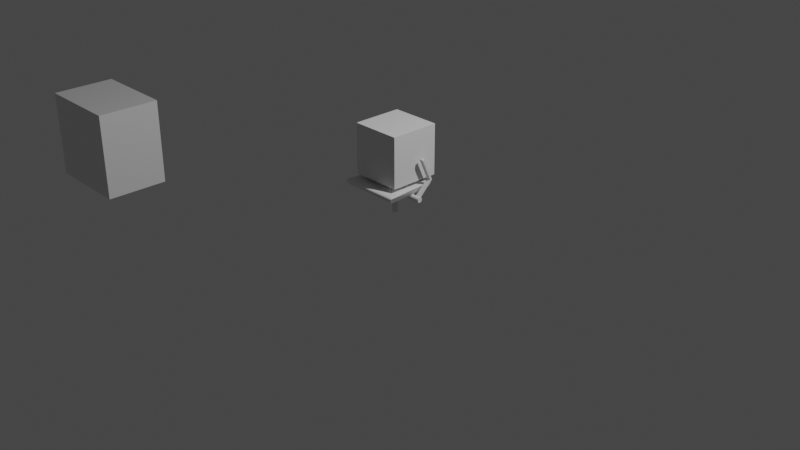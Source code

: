 # Source: blend.blend  (saved by Blender 3.2.14; exported with 4.5.12 LTS)
import bpy
from mathutils import Matrix  # noqa: F401  (used for matrix-valued properties, if any)

bpy.ops.wm.read_factory_settings(use_empty=True)
scene = bpy.context.scene
scene.name = 'Scene'

# ---- collections
col_collection = bpy.data.collections.new('Collection'); scene.collection.children.link(col_collection)

# ---- materials (node trees are filled in below, after node groups)
mat_material = bpy.data.materials.new('Material')
mat_material.alpha_threshold = 0.0
mat_material.use_transparent_shadow = False
mat_material.line_color = (0.0, 0.0, 0.0, 1.0)

# ---- material node trees
mat_material.use_nodes = True; mat_material.node_tree.nodes.clear()
_N = mat_material.node_tree.nodes; _L = mat_material.node_tree.links
n0 = _N.new('ShaderNodeOutputMaterial'); n0.name = 'Material Output'; n0.location = (300, 300)
n1 = _N.new('ShaderNodeBsdfPrincipled'); n1.name = 'Principled BSDF'; n1.location = (10, 300)
n1.distribution = 'GGX'
n1.subsurface_method = 'RANDOM_WALK_SKIN'
n1.inputs[2].default_value = 0.4
n1.inputs[3].default_value = 1.45
n1.inputs[27].default_value = (0.0, 0.0, 0.0, 1.0)
n1.inputs[28].default_value = 1.0
_L.new(n1.outputs[0], n0.inputs[0])
n0.is_active_output = True

# ---- world
world_world = bpy.data.worlds.new('World'); scene.world = world_world
world_world.use_nodes = True; world_world.node_tree.nodes.clear()
_N = world_world.node_tree.nodes; _L = world_world.node_tree.links
n0 = _N.new('ShaderNodeOutputWorld'); n0.name = 'World Output'; n0.location = (300, 300)
n1 = _N.new('ShaderNodeBackground'); n1.name = 'Background'; n1.location = (10, 300)
n1.inputs[0].default_value = (0.05088, 0.05088, 0.05088, 1.0)
_L.new(n1.outputs[0], n0.inputs[0])
n0.is_active_output = True
world_world.color = (0.05088, 0.05088, 0.05088)
world_world.use_sun_shadow = False
world_world.sun_shadow_jitter_overblur = 0.0

# ---- cameras
cam_camera = bpy.data.cameras.new('Camera')
cam_camera.clip_end = 100.0
cam_camera.ortho_scale = 7.314

# ---- lights
light_light = bpy.data.lights.new('Light', 'POINT')
light_light.transmission_factor = 0.0
light_light.energy = 1000.0
light_light.shadow_soft_size = 0.1
light_light.shadow_maximum_resolution = 0.006
light_light.use_absolute_resolution = True

# ---- meshes
me_cube = bpy.data.meshes.new('Cube')
me_cube.from_pydata([(0.3548, 0.7857, 0.7857), (0.3548, 0.7857, -0.7857), (0.3548, -0.7857, 0.7857), (0.3548, -0.7857, -0.7857), (-0.7857, 0.7857, 0.7857), (-0.7857, 0.7857, -0.7857), (-0.7857, -0.7857, 0.7857), (-0.7857, -0.7857, -0.7857)], [], [(0, 4, 6, 2), (3, 2, 6, 7), (7, 6, 4, 5), (5, 1, 3, 7), (1, 0, 2, 3), (5, 4, 0, 1)])
_uv = me_cube.uv_layers.new(name='UVMap')
_uv.uv.foreach_set('vector', [0.625, 0.5, 0.875, 0.5, 0.875, 0.75, 0.625, 0.75, 0.375, 0.75, 0.625, 0.75, 0.625, 1.0, 0.375, 1.0, 0.375, 0.0, 0.625, 0.0, 0.625, 0.25, 0.375, 0.25, 0.125, 0.5, 0.375, 0.5, 0.375, 0.75, 0.125, 0.75, 0.375, 0.5, 0.625, 0.5, 0.625, 0.75, 0.375, 0.75, 0.375, 0.25, 0.625, 0.25, 0.625, 0.5, 0.375, 0.5])
me_cube.materials.append(mat_material)
me_cube.use_mirror_vertex_groups = False
me_cube.update()
me_cylinder = bpy.data.meshes.new('Cylinder')
me_cylinder.from_pydata([(0.0, 1.0, -1.0), (0.01123, 1.0, 9.711), (0.1951, 0.9808, -1.0), (0.2063, 0.9808, 9.711), (0.3827, 0.9239, -1.0), (0.3939, 0.9239, 9.711), (0.5556, 0.8315, -1.0), (0.5668, 0.8315, 9.711), (0.7071, 0.7071, -1.0), (0.7183, 0.7071, 9.711), (0.8315, 0.5556, -1.0), (0.8427, 0.5556, 9.711), (0.9239, 0.3827, -1.0), (0.9351, 0.3827, 9.711), (0.9808, 0.1951, -1.0), (0.992, 0.1951, 9.711), (1.0, -4.371e-08, -1.0), (1.011, -4.371e-08, 9.711), (0.9808, -0.1951, -1.0), (0.992, -0.1951, 9.711), (0.9239, -0.3827, -1.0), (0.9351, -0.3827, 9.711), (0.8315, -0.5556, -1.0), (0.8427, -0.5556, 9.711), (0.7071, -0.7071, -1.0), (0.7183, -0.7071, 9.711), (0.5556, -0.8315, -1.0), (0.5668, -0.8315, 9.711), (0.3827, -0.9239, -1.0), (0.3939, -0.9239, 9.711), (0.1951, -0.9808, -1.0), (0.2063, -0.9808, 9.711), (-8.742e-08, -1.0, -1.0), (0.01123, -1.0, 9.711), (-0.1951, -0.9808, -1.0), (-0.1839, -0.9808, 9.711), (-0.9696, -0.1951, 9.711), (-0.9888, 1.192e-08, 9.711), (-0.9696, 0.1951, 9.711), (-0.9127, 0.3827, 9.711), (-0.8202, 0.5556, 9.711), (-0.6959, 0.7071, 9.711), (-0.1839, 0.9808, 9.711), (-0.01529, 1.0, -12.86), (0.1798, 0.9808, -12.86), (0.3674, 0.9239, -12.86), (0.5403, 0.8315, -12.86), (0.6918, 0.7071, -12.86), (0.8162, 0.5556, -12.86), (0.9086, 0.3827, -12.86), (0.9655, 0.1951, -12.86), (0.9847, -4.371e-08, -12.86), (0.9655, -0.1951, -12.86), (0.9086, -0.3827, -12.86), (0.8162, -0.5556, -12.86), (0.6918, -0.7071, -12.86), (0.5403, -0.8315, -12.86), (0.3674, -0.9239, -12.86), (0.1798, -0.9808, -12.86), (-0.01529, -1.0, -12.86), (-0.2104, -0.9808, -12.86), (-1.015, 1.192e-08, -12.86), (-0.8468, 0.5556, -12.86), (-0.7224, 0.7071, -12.86), (-0.01529, 1.0, -14.28), (0.1798, 0.9808, -14.28), (0.3674, 0.9239, -14.28), (0.5403, 0.8315, -14.28), (0.6918, 0.7071, -14.28), (0.8162, 0.5556, -14.28), (0.9086, 0.3827, -14.28), (0.9655, 0.1951, -14.28), (0.9847, -4.371e-08, -14.28), (0.9655, -0.1951, -14.28), (0.9086, -0.3827, -14.28), (0.8162, -0.5556, -14.28), (0.6918, -0.7071, -14.28), (0.5403, -0.8315, -14.28), (0.3674, -0.9239, -14.28), (0.1798, -0.9808, -14.28), (-0.01529, -1.0, -14.28), (-0.2104, -0.9808, -14.28), (-1.015, 1.192e-08, -14.28), (-0.9961, 0.1951, -14.28), (-0.9392, 0.3827, -14.28), (-0.8468, 0.5556, -14.28), (-0.7224, 0.7071, -14.28), (0.2063, 0.9808, 11.35), (0.01123, 1.0, 11.35), (0.3939, 0.9239, 11.35), (0.5668, 0.8315, 11.35), (0.7183, 0.7071, 11.35), (0.8427, 0.5556, 11.35), (0.9351, 0.3827, 11.35), (0.992, 0.1951, 11.35), (1.011, -4.371e-08, 11.35), (0.992, -0.1951, 11.35), (0.9351, -0.3827, 11.35), (0.8427, -0.5556, 11.35), (0.7183, -0.7071, 11.35), (0.5668, -0.8315, 11.35), (0.3939, -0.9239, 11.35), (0.2063, -0.9808, 11.35), (0.01123, -1.0, 11.35), (-0.1839, -0.9808, 11.35), (-0.3715, -0.9239, 11.35), (-0.9696, -0.1951, 11.35), (-0.8202, 0.5556, 11.35), (-0.6959, 0.7071, 11.35), (-0.1839, 0.9808, 11.35), (0.2063, 0.9808, 12.01), (0.01123, 1.0, 12.01), (0.3939, 0.9239, 12.01), (0.5668, 0.8315, 12.01), (0.7183, 0.7071, 12.01), (0.8427, 0.5556, 12.01), (0.9351, 0.3827, 12.01), (0.992, 0.1951, 12.01), (1.011, -4.371e-08, 12.01), (0.992, -0.1951, 12.01), (0.9351, -0.3827, 12.01), (0.8427, -0.5556, 12.01), (0.7183, -0.7071, 12.01), (0.5668, -0.8315, 12.01), (0.3939, -0.9239, 12.01), (0.2063, -0.9808, 12.01), (0.01123, -1.0, 12.01), (-0.1839, -0.9808, 12.01), (-0.3715, -0.9239, 12.01), (-0.5443, -0.8315, 12.01), (-0.6959, -0.7071, 12.01), (-0.8202, -0.5556, 12.01), (-0.9127, -0.3827, 12.01), (-0.9696, -0.1951, 12.01), (-0.9888, 1.192e-08, 12.01), (-0.9696, 0.1951, 12.01), (-0.9127, 0.3827, 12.01), (-0.8202, 0.5556, 12.01), (-0.6959, 0.7071, 12.01), (-0.5443, 0.8315, 12.01), (-0.3715, 0.9239, 12.01), (-0.1839, 0.9808, 12.01), (-0.01564, 1.0, -15.05), (0.1794, 0.9808, -15.05), (0.367, 0.9239, -15.05), (0.5399, 0.8315, -15.05), (0.6915, 0.7071, -15.05), (0.8158, 0.5556, -15.05), (0.9082, 0.3827, -15.05), (0.9651, 0.1951, -15.05), (0.9844, -4.371e-08, -15.05), (0.9651, -0.1951, -15.05), (0.9082, -0.3827, -15.05), (0.8158, -0.5556, -15.05), (0.6915, -0.7071, -15.05), (0.5399, -0.8315, -15.05), (0.367, -0.9239, -15.05), (0.1794, -0.9808, -15.05), (-0.01564, -1.0, -15.05), (-0.2107, -0.9808, -15.05), (-8.321, 3.352, 9.711), (-8.029, 2.456, 9.71), (-8.321, 3.351, 11.35), (-8.029, 2.454, 11.35), (-8.349, 3.354, -14.27), (-8.348, 3.353, -12.86), (-8.184, 2.607, -14.28), (-8.184, 2.606, -12.86), (-1.015, 1.192e-08, -12.86), (-1.015, 1.192e-08, -14.28), (-0.7224, 0.7071, -12.86), (-0.7224, 0.7071, -14.28), (-0.9696, -0.1951, 11.35), (-0.6959, 0.7071, 11.35), (-0.9696, -0.1951, 9.711), (-0.6959, 0.7071, 9.711), (0.0, 1.0, -1.0), (0.01123, 1.0, 9.711), (-0.1839, -0.9808, 9.711), (-0.1951, -0.9808, -1.0), (-0.3827, -0.9239, -1.0), (-0.3715, -0.9239, 9.711), (-0.5556, -0.8315, -1.0), (-0.5443, -0.8315, 9.711), (-0.7071, -0.7071, -1.0), (-0.6959, -0.7071, 9.711), (-0.8315, -0.5556, -1.0), (-0.8202, -0.5556, 9.711), (-0.9239, -0.3827, -1.0), (-0.9127, -0.3827, 9.711), (-0.9808, -0.1951, -1.0), (-0.9696, -0.1951, 9.711), (-1.0, 1.192e-08, -1.0), (-0.9888, 1.192e-08, 9.711), (-0.9808, 0.1951, -1.0), (-0.9696, 0.1951, 9.711), (-0.9239, 0.3827, -1.0), (-0.9127, 0.3827, 9.711), (-0.8315, 0.5556, -1.0), (-0.8202, 0.5556, 9.711), (-0.7071, 0.7071, -1.0), (-0.6959, 0.7071, 9.711), (-0.5556, 0.8315, -1.0), (-0.5443, 0.8315, 9.711), (-0.3827, 0.9239, -1.0), (-0.3715, 0.9239, 9.711), (-0.1951, 0.9808, -1.0), (-0.1839, 0.9808, 9.711), (-0.2104, -0.9808, -12.86), (-0.398, -0.9239, -12.86), (-0.5709, -0.8315, -12.86), (-0.7224, -0.7071, -12.86), (-0.8468, -0.5556, -12.86), (-0.9392, -0.3827, -12.86), (-0.9961, -0.1951, -12.86), (-1.015, 1.192e-08, -12.86), (-0.9961, 0.1951, -12.86), (-0.9392, 0.3827, -12.86), (-0.8468, 0.5556, -12.86), (-0.7224, 0.7071, -12.86), (-0.5709, 0.8315, -12.86), (-0.398, 0.9239, -12.86), (-0.2104, 0.9808, -12.86), (-0.01529, 1.0, -12.86), (0.3674, 0.9239, -14.28), (0.5403, 0.8315, -14.28), (-0.2104, -0.9808, -14.28), (-0.398, -0.9239, -14.28), (-0.5709, -0.8315, -14.28), (-0.7224, -0.7071, -14.28), (-0.8468, -0.5556, -14.28), (-0.9392, -0.3827, -14.28), (-0.9961, -0.1951, -14.28), (-1.015, 1.192e-08, -14.28), (-0.9961, 0.1951, -14.28), (-0.9392, 0.3827, -14.28), (-0.8468, 0.5556, -14.28), (-0.7224, 0.7071, -14.28), (-0.5709, 0.8315, -14.28), (-0.398, 0.9239, -14.28), (-0.2104, 0.9808, -14.28), (-0.01529, 1.0, -14.28), (-0.3715, -0.9239, 11.35), (-0.1839, -0.9808, 11.35), (-0.5443, -0.8315, 11.35), (-0.6959, -0.7071, 11.35), (-0.8202, -0.5556, 11.35), (-0.9127, -0.3827, 11.35), (-0.9696, -0.1951, 11.35), (-0.9888, 1.192e-08, 11.35), (-0.9696, 0.1951, 11.35), (-0.9127, 0.3827, 11.35), (-0.8202, 0.5556, 11.35), (-0.6959, 0.7071, 11.35), (-0.5443, 0.8315, 11.35), (-0.3715, 0.9239, 11.35), (-0.1839, 0.9808, 11.35), (-0.5443, -0.8315, 12.01), (-0.3715, -0.9239, 12.01), (-0.6959, -0.7071, 12.01), (-0.8202, -0.5556, 12.01), (-0.9127, -0.3827, 12.01), (-0.9696, -0.1951, 12.01), (-0.9888, 1.192e-08, 12.01), (-0.9696, 0.1951, 12.01), (-0.9127, 0.3827, 12.01), (-0.8202, 0.5556, 12.01), (-0.6959, 0.7071, 12.01), (-0.5443, 0.8315, 12.01), (-0.3715, 0.9239, 12.01), (-0.1839, 0.9808, 12.01), (-0.01564, 1.0, -15.05), (0.1794, 0.9808, -15.05), (0.367, 0.9239, -15.05), (0.5399, 0.8315, -15.05), (0.6915, 0.7071, -15.05), (0.8158, 0.5556, -15.05), (0.9082, 0.3827, -15.05), (0.9651, 0.1951, -15.05), (0.9844, -4.371e-08, -15.05), (0.9651, -0.1951, -15.05), (0.9082, -0.3827, -15.05), (0.8158, -0.5556, -15.05), (0.6915, -0.7071, -15.05), (0.5399, -0.8315, -15.05), (0.367, -0.9239, -15.05), (0.1794, -0.9808, -15.05), (-0.01564, -1.0, -15.05), (-0.2107, -0.9808, -15.05), (-0.3983, -0.9239, -15.05), (-0.5712, -0.8315, -15.05), (-0.7228, -0.7071, -15.05), (-0.8471, -0.5556, -15.05), (-0.9395, -0.3827, -15.05), (-0.9964, -0.1951, -15.05), (-1.016, 1.192e-08, -15.05), (-0.9964, 0.1951, -15.05), (-0.9395, 0.3827, -15.05), (-0.8471, 0.5556, -15.05), (-0.7228, 0.7071, -15.05), (-0.5712, 0.8315, -15.05), (-0.3983, 0.9239, -15.05), (-0.2107, 0.9808, -15.05), (-11.08, -1.041, -12.86), (-11.34, -1.369, -13.28), (-11.9, -0.8506, -13.28), (-11.63, -0.5318, -12.86), (-10.86, -1.096, 11.35), (-11.6, -0.5359, 11.35), (-11.63, -0.5302, -14.27), (-11.9, -0.8499, -13.85), (-11.34, -1.368, -13.85), (-11.08, -1.04, -14.27), (-11.6, -0.534, 9.715), (-10.86, -1.094, 9.714), (-11.34, -1.369, -13.28), (-11.08, -1.041, -12.86), (-11.63, -0.5318, -12.86), (-11.9, -0.8506, -13.28), (-11.08, -1.04, -14.27), (-11.34, -1.368, -13.85), (-11.9, -0.8499, -13.85), (-11.63, -0.5302, -14.27), (-14.02, -4.904, 10.94), (-13.76, -4.578, 11.35), (-14.5, -4.018, 11.35), (-14.77, -4.337, 10.94), (-13.76, -4.576, 9.714), (-14.02, -4.903, 10.13), (-14.77, -4.336, 10.13), (-14.5, -4.016, 9.715), (-14.24, -4.851, -13.28), (-13.98, -4.523, -12.86), (-14.53, -4.014, -12.86), (-14.8, -4.333, -13.28), (-13.98, -4.522, -14.27), (-14.24, -4.85, -13.85), (-14.8, -4.332, -13.85), (-14.53, -4.012, -14.27)], [(61, 62), (82, 85), (40, 36), (107, 106), (316, 303), (306, 317), (309, 322), (321, 310), (318, 305), (311, 320), (319, 312), (315, 304)], [(0, 1, 3, 2), (2, 3, 5, 4), (4, 5, 7, 6), (6, 7, 9, 8), (8, 9, 11, 10), (10, 11, 13, 12), (12, 13, 15, 14), (14, 15, 17, 16), (16, 17, 19, 18), (18, 19, 21, 20), (20, 21, 23, 22), (22, 23, 25, 24), (24, 25, 27, 26), (26, 27, 29, 28), (28, 29, 31, 30), (30, 31, 33, 32), (32, 33, 35, 34), (313, 314, 327, 330), (163, 307, 314, 161), (160, 161, 314, 313), (319, 335, 338, 322), (163, 162, 308, 307), (335, 332, 316, 319), (323, 328, 327, 324), (17, 15, 94, 95), (169, 168, 167, 166), (170, 171, 164, 165), (174, 172, 163, 161), (50, 51, 72, 71), (18, 20, 53, 52), (171, 169, 166, 164), (168, 170, 165, 167), (10, 12, 49, 48), (28, 30, 58, 57), (172, 173, 162, 163), (2, 4, 45, 44), (20, 22, 54, 53), (317, 316, 332, 333), (167, 303, 312, 166), (12, 14, 50, 49), (30, 32, 59, 58), (143, 144, 273, 272), (4, 6, 46, 45), (22, 24, 55, 54), (106, 36, 191, 248), (142, 143, 272, 271), (14, 16, 51, 50), (32, 34, 60, 59), (105, 128, 258, 242), (6, 8, 47, 46), (24, 26, 56, 55), (108, 106, 248, 253), (141, 109, 256, 270), (16, 18, 52, 51), (109, 42, 207, 256), (81, 60, 208, 226), (8, 10, 48, 47), (26, 28, 57, 56), (104, 105, 242, 243), (0, 2, 44, 43), (65, 66, 144, 143), (64, 142, 271, 241), (51, 52, 73, 72), (66, 67, 225, 224), (52, 53, 74, 73), (140, 141, 270, 269), (53, 54, 75, 74), (88, 109, 141, 111), (54, 55, 76, 75), (94, 93, 116, 117), (55, 56, 77, 76), (40, 41, 201, 199), (56, 57, 78, 77), (43, 44, 65, 64), (108, 41, 175, 173), (57, 58, 79, 78), (44, 45, 66, 65), (139, 140, 269, 268), (58, 59, 80, 79), (45, 46, 67, 66), (85, 86, 237, 236), (59, 60, 81, 80), (46, 47, 68, 67), (138, 139, 268, 267), (84, 85, 236, 235), (47, 48, 69, 68), (158, 159, 288, 287), (1, 0, 176, 177), (48, 49, 70, 69), (137, 138, 267, 266), (49, 50, 71, 70), (83, 84, 235, 234), (92, 91, 114, 115), (35, 33, 103, 104), (39, 40, 199, 197), (9, 7, 90, 91), (27, 25, 99, 100), (157, 158, 287, 286), (136, 137, 266, 265), (19, 17, 95, 96), (82, 83, 234, 233), (110, 111, 141, 140, 139, 138, 137, 136, 135, 134, 133, 132, 131, 130, 129, 128, 127, 126, 125, 124, 123, 122, 121, 120, 119, 118, 117, 116, 115, 114, 113, 112), (11, 9, 91, 92), (29, 27, 100, 101), (156, 157, 286, 285), (3, 1, 88, 87), (1, 42, 109, 88), (21, 19, 96, 97), (159, 81, 226, 288), (61, 63, 170, 168), (13, 11, 92, 93), (31, 29, 101, 102), (93, 92, 115, 116), (5, 3, 87, 89), (23, 21, 97, 98), (135, 136, 265, 264), (86, 63, 219, 237), (15, 13, 93, 94), (33, 31, 102, 103), (155, 156, 285, 284), (7, 5, 89, 90), (25, 23, 98, 99), (134, 135, 264, 263), (34, 35, 178, 179), (95, 94, 117, 118), (43, 64, 241, 223), (96, 95, 118, 119), (38, 39, 197, 195), (97, 96, 119, 120), (154, 155, 284, 283), (98, 97, 120, 121), (67, 145, 274, 225), (99, 98, 121, 122), (60, 34, 179, 208), (100, 99, 122, 123), (133, 134, 263, 262), (101, 100, 123, 124), (87, 88, 111, 110), (153, 154, 283, 282), (102, 101, 124, 125), (89, 87, 110, 112), (35, 104, 243, 178), (103, 102, 125, 126), (90, 89, 112, 113), (0, 43, 223, 176), (104, 103, 126, 127), (91, 90, 113, 114), (132, 133, 262, 261), (105, 104, 127, 128), (152, 153, 282, 281), (131, 132, 261, 260), (79, 80, 158, 157), (63, 61, 215, 219), (37, 38, 195, 193), (80, 81, 159, 158), (67, 68, 146, 145), (151, 152, 281, 280), (130, 131, 260, 259), (68, 69, 147, 146), (150, 151, 280, 279), (129, 130, 259, 257), (69, 70, 148, 147), (149, 150, 279, 278), (70, 71, 149, 148), (128, 129, 257, 258), (71, 72, 150, 149), (36, 37, 193, 191), (72, 73, 151, 150), (148, 149, 278, 277), (73, 74, 152, 151), (144, 66, 224, 273), (74, 75, 153, 152), (41, 108, 253, 201), (75, 76, 154, 153), (147, 148, 277, 276), (76, 77, 155, 154), (146, 147, 276, 275), (77, 78, 156, 155), (64, 65, 143, 142), (42, 1, 177, 207), (78, 79, 157, 156), (37, 36, 41, 40, 39, 38), (61, 82, 233, 215), (145, 146, 275, 274), (82, 86, 85, 84, 83), (173, 175, 160, 162), (175, 174, 161, 160), (82, 61, 168, 169), (86, 82, 169, 171), (106, 108, 173, 172), (41, 36, 174, 175), (36, 106, 172, 174), (63, 86, 171, 170), (179, 178, 181, 180), (180, 181, 183, 182), (182, 183, 185, 184), (184, 185, 187, 186), (186, 187, 189, 188), (188, 189, 191, 190), (190, 191, 193, 192), (192, 193, 195, 194), (194, 195, 197, 196), (196, 197, 199, 198), (198, 199, 201, 200), (200, 201, 203, 202), (202, 203, 205, 204), (204, 205, 207, 206), (206, 207, 177, 176), (206, 176, 223, 222), (180, 182, 210, 209), (198, 200, 219, 218), (190, 192, 215, 214), (182, 184, 211, 210), (200, 202, 220, 219), (192, 194, 216, 215), (184, 186, 212, 211), (202, 204, 221, 220), (194, 196, 217, 216), (186, 188, 213, 212), (204, 206, 222, 221), (179, 180, 209, 208), (196, 198, 218, 217), (188, 190, 214, 213), (212, 213, 231, 230), (213, 214, 232, 231), (214, 215, 233, 232), (246, 245, 259, 260), (219, 220, 238, 237), (220, 221, 239, 238), (221, 222, 240, 239), (208, 209, 227, 226), (222, 223, 241, 240), (209, 210, 228, 227), (210, 211, 229, 228), (211, 212, 230, 229), (244, 242, 258, 257), (189, 187, 246, 247), (207, 205, 255, 256), (181, 178, 243, 242), (191, 189, 247, 248), (183, 181, 242, 244), (185, 183, 244, 245), (203, 201, 253, 254), (245, 244, 257, 259), (187, 185, 245, 246), (205, 203, 254, 255), (247, 246, 260, 261), (248, 247, 261, 262), (249, 248, 262, 263), (250, 249, 263, 264), (251, 250, 264, 265), (252, 251, 265, 266), (253, 252, 266, 267), (254, 253, 267, 268), (255, 254, 268, 269), (256, 255, 269, 270), (271, 272, 273, 274, 275, 276, 277, 278, 279, 280, 281, 282, 283, 284, 285, 286, 287, 288, 289, 290, 291, 292, 293, 294, 295, 296, 297, 298, 299, 300, 301, 302), (237, 238, 300, 299), (224, 225, 274, 273), (238, 239, 301, 300), (239, 240, 302, 301), (226, 227, 289, 288), (240, 241, 271, 302), (227, 228, 290, 289), (228, 229, 291, 290), (229, 230, 292, 291), (230, 231, 293, 292), (231, 232, 294, 293), (232, 233, 295, 294), (233, 234, 296, 295), (234, 235, 297, 296), (235, 236, 298, 297), (236, 237, 299, 298), (249, 250, 251, 252, 253, 248), (215, 216, 217, 218, 219), (164, 166, 312, 309), (338, 322, 317, 333), (164, 309, 306, 165), (165, 306, 303, 167), (338, 333, 334, 337), (330, 329, 326, 325), (326, 329, 328, 323), (324, 325, 326, 323), (328, 329, 330, 327), (336, 331, 334, 337), (332, 333, 334, 331), (336, 337, 338, 335), (313, 330, 325, 308), (327, 314, 307, 324), (160, 313, 308, 162), (307, 308, 325, 324), (335, 336, 331, 332)])
_uv = me_cylinder.uv_layers.new(name='UVMap')
_uv.uv.foreach_set('vector', [1.0, 0.5, 1.0, 1.0, 0.9688, 1.0, 0.9688, 0.5, 0.9688, 0.5, 0.9688, 1.0, 0.9375, 1.0, 0.9375, 0.5, 0.9375, 0.5, 0.9375, 1.0, 0.9062, 1.0, 0.9062, 0.5, 0.9062, 0.5, 0.9062, 1.0, 0.875, 1.0, 0.875, 0.5, 0.875, 0.5, 0.875, 1.0, 0.8438, 1.0, 0.8438, 0.5, 0.8438, 0.5, 0.8438, 1.0, 0.8125, 1.0, 0.8125, 0.5, 0.8125, 0.5, 0.8125, 1.0, 0.7812, 1.0, 0.7812, 0.5, 0.7812, 0.5, 0.7812, 1.0, 0.75, 1.0, 0.75, 0.5, 0.75, 0.5, 0.75, 1.0, 0.7188, 1.0, 0.7188, 0.5, 0.7188, 0.5, 0.7188, 1.0, 0.6875, 1.0, 0.6875, 0.5, 0.6875, 0.5, 0.6875, 1.0, 0.6562, 1.0, 0.6562, 0.5, 0.6562, 0.5, 0.6562, 1.0, 0.625, 1.0, 0.625, 0.5, 0.625, 0.5, 0.625, 1.0, 0.5938, 1.0, 0.5938, 0.5, 0.5938, 0.5, 0.5938, 1.0, 0.5625, 1.0, 0.5625, 0.5, 0.5625, 0.5, 0.5625, 1.0, 0.5312, 1.0, 0.5312, 0.5, 0.5312, 0.5, 0.5312, 1.0, 0.5, 1.0, 0.5, 0.5, 0.5, 0.5, 0.5, 1.0, 0.4688, 1.0, 0.4688, 0.5, 0.125, 1.0, 0.2812, 1.0, 0.2812, 1.0, 0.125, 1.0, 0.2812, 1.0, 0.2812, 1.0, 0.2812, 1.0, 0.2812, 1.0, 0.125, 1.0, 0.2812, 1.0, 0.2812, 1.0, 0.125, 1.0, 0.0, 0.0, 0.0, 0.0, 0.125, 0.5, 0.0, 0.0, 0.2812, 1.0, 0.0, 0.0, 0.0, 0.0, 0.2812, 1.0, 0.0, 0.0, 0.0, 0.0, 0.0, 0.0, 0.0, 0.0, 0.2812, 1.0, 0.2812, 1.0, 0.2812, 1.0, 0.2812, 1.0, 0.75, 1.0, 0.7812, 1.0, 0.7812, 1.0, 0.75, 1.0, 0.25, 0.5, 0.25, 0.5, 0.25, 0.5, 0.25, 0.5, 0.125, 0.5, 0.125, 0.5, 0.125, 0.5, 0.125, 0.5, 0.2812, 1.0, 0.2812, 1.0, 0.2812, 1.0, 0.2812, 1.0, 0.7812, 0.5, 0.75, 0.5, 0.75, 0.5, 0.7812, 0.5, 0.7188, 0.5, 0.6875, 0.5, 0.6875, 0.5, 0.7188, 0.5, 0.125, 0.5, 0.25, 0.5, 0.25, 0.5, 0.125, 0.5, 0.25, 0.5, 0.125, 0.5, 0.125, 0.5, 0.25, 0.5, 0.8438, 0.5, 0.8125, 0.5, 0.8125, 0.5, 0.8438, 0.5, 0.5625, 0.5, 0.5312, 0.5, 0.5312, 0.5, 0.5625, 0.5, 0.2812, 1.0, 0.0, 0.0, 0.0, 0.0, 0.2812, 1.0, 0.9688, 0.5, 0.9375, 0.5, 0.9375, 0.5, 0.9688, 0.5, 0.6875, 0.5, 0.6562, 0.5, 0.6562, 0.5, 0.6875, 0.5, 0.0, 0.0, 0.0, 0.0, 0.25, 0.5, 0.125, 0.5, 0.25, 0.5, 0.0, 0.0, 0.0, 0.0, 0.25, 0.5, 0.8125, 0.5, 0.7812, 0.5, 0.7812, 0.5, 0.8125, 0.5, 0.5312, 0.5, 0.5, 0.5, 0.5, 0.5, 0.5312, 0.5, 0.9688, 0.5, 0.9375, 0.5, 0.9375, 0.5, 0.9688, 0.5, 0.9375, 0.5, 0.9062, 0.5, 0.9062, 0.5, 0.9375, 0.5, 0.6562, 0.5, 0.625, 0.5, 0.625, 0.5, 0.6562, 0.5, 0.2812, 1.0, 0.2812, 1.0, 0.2812, 1.0, 0.2812, 1.0, 1.0, 0.5, 0.9688, 0.5, 0.9688, 0.5, 1.0, 0.5, 0.7812, 0.5, 0.75, 0.5, 0.75, 0.5, 0.7812, 0.5, 0.5, 0.5, 0.4688, 0.5, 0.4688, 0.5, 0.5, 0.5, 0.4375, 1.0, 0.4375, 1.0, 0.4375, 1.0, 0.4375, 1.0, 0.9062, 0.5, 0.875, 0.5, 0.875, 0.5, 0.9062, 0.5, 0.625, 0.5, 0.5938, 0.5, 0.5938, 0.5, 0.625, 0.5, 0.0, 0.0, 0.2812, 1.0, 0.2812, 1.0, 0.0, 0.0, 0.03125, 1.0, 0.03125, 1.0, 0.03125, 1.0, 0.03125, 1.0, 0.75, 0.5, 0.7188, 0.5, 0.7188, 0.5, 0.75, 0.5, 0.03125, 1.0, 0.03125, 1.0, 0.03125, 1.0, 0.03125, 1.0, 0.4688, 0.5, 0.4688, 0.5, 0.4688, 0.5, 0.4688, 0.5, 0.875, 0.5, 0.8438, 0.5, 0.8438, 0.5, 0.875, 0.5, 0.5938, 0.5, 0.5625, 0.5, 0.5625, 0.5, 0.5938, 0.5, 0.4688, 1.0, 0.4375, 1.0, 0.4375, 1.0, 0.4688, 1.0, 1.0, 0.5, 0.9688, 0.5, 0.9688, 0.5, 1.0, 0.5, 0.9688, 0.5, 0.9375, 0.5, 0.9375, 0.5, 0.9688, 0.5, 1.0, 0.5, 1.0, 0.5, 1.0, 0.5, 1.0, 0.5, 0.75, 0.5, 0.7188, 0.5, 0.7188, 0.5, 0.75, 0.5, 0.9375, 0.5, 0.9062, 0.5, 0.9062, 0.5, 0.9375, 0.5, 0.7188, 0.5, 0.6875, 0.5, 0.6875, 0.5, 0.7188, 0.5, 0.1582, 0.4717, 0.2032, 0.4854, 0.2032, 0.4854, 0.1582, 0.4717, 0.6875, 0.5, 0.6562, 0.5, 0.6562, 0.5, 0.6875, 0.5, 0.0, 1.0, 0.03125, 1.0, 0.03125, 1.0, 0.0, 1.0, 0.6562, 0.5, 0.625, 0.5, 0.625, 0.5, 0.6562, 0.5, 0.7812, 1.0, 0.8125, 1.0, 0.8125, 1.0, 0.7812, 1.0, 0.625, 0.5, 0.5938, 0.5, 0.5938, 0.5, 0.625, 0.5, 0.1562, 1.0, 0.125, 1.0, 0.125, 1.0, 0.1562, 1.0, 0.5938, 0.5, 0.5625, 0.5, 0.5625, 0.5, 0.5938, 0.5, 1.0, 0.5, 0.9688, 0.5, 0.9688, 0.5, 1.0, 0.5, 0.125, 1.0, 0.125, 1.0, 0.125, 1.0, 0.125, 1.0, 0.5625, 0.5, 0.5312, 0.5, 0.5312, 0.5, 0.5625, 0.5, 0.9688, 0.5, 0.9375, 0.5, 0.9375, 0.5, 0.9688, 0.5, 0.1167, 0.4496, 0.1582, 0.4717, 0.1582, 0.4717, 0.1167, 0.4496, 0.5312, 0.5, 0.5, 0.5, 0.5, 0.5, 0.5312, 0.5, 0.9375, 0.5, 0.9062, 0.5, 0.9062, 0.5, 0.9375, 0.5, 0.0, 0.0, 0.125, 0.5, 0.125, 0.5, 0.0, 0.0, 0.5, 0.5, 0.4688, 0.5, 0.4688, 0.5, 0.5, 0.5, 0.9062, 0.5, 0.875, 0.5, 0.875, 0.5, 0.9062, 0.5, 0.08029, 0.4197, 0.1167, 0.4496, 0.1167, 0.4496, 0.08029, 0.4197, 0.0, 0.0, 0.0, 0.0, 0.0, 0.0, 0.0, 0.0, 0.875, 0.5, 0.8438, 0.5, 0.8438, 0.5, 0.875, 0.5, 0.5, 0.5, 0.4688, 0.5, 0.4688, 0.5, 0.5, 0.5, 1.0, 1.0, 1.0, 0.5, 1.0, 0.5, 1.0, 1.0, 0.8438, 0.5, 0.8125, 0.5, 0.8125, 0.5, 0.8438, 0.5, 0.05045, 0.3833, 0.08029, 0.4197, 0.08029, 0.4197, 0.05045, 0.3833, 0.8125, 0.5, 0.7812, 0.5, 0.7812, 0.5, 0.8125, 0.5, 0.0, 0.0, 0.0, 0.0, 0.0, 0.0, 0.0, 0.0, 0.8438, 1.0, 0.875, 1.0, 0.875, 1.0, 0.8438, 1.0, 0.4688, 1.0, 0.5, 1.0, 0.5, 1.0, 0.4688, 1.0, 0.1875, 1.0, 0.1562, 1.0, 0.1562, 1.0, 0.1875, 1.0, 0.875, 1.0, 0.9062, 1.0, 0.9062, 1.0, 0.875, 1.0, 0.5938, 1.0, 0.625, 1.0, 0.625, 1.0, 0.5938, 1.0, 0.5312, 0.5, 0.5, 0.5, 0.5, 0.5, 0.5312, 0.5, 0.02827, 0.3418, 0.05045, 0.3833, 0.05045, 0.3833, 0.02827, 0.3418, 0.7188, 1.0, 0.75, 1.0, 0.75, 1.0, 0.7188, 1.0, 0.25, 0.5, 0.0, 0.0, 0.0, 0.0, 0.25, 0.5, 0.2968, 0.4854, 0.25, 0.49, 0.2032, 0.4854, 0.1582, 0.4717, 0.1167, 0.4496, 0.08029, 0.4197, 0.05045, 0.3833, 0.02827, 0.3418, 0.01461, 0.2968, 0.01, 0.25, 0.01461, 0.2032, 0.02827, 0.1582, 0.05045, 0.1167, 0.08029, 0.08029, 0.1167, 0.05045, 0.1582, 0.02827, 0.2032, 0.01461, 0.25, 0.01, 0.2968, 0.01461, 0.3418, 0.02827, 0.3833, 0.05045, 0.4197, 0.08029, 0.4496, 0.1167, 0.4717, 0.1582, 0.4854, 0.2032, 0.49, 0.25, 0.4854, 0.2968, 0.4717, 0.3418, 0.4496, 0.3833, 0.4197, 0.4197, 0.3833, 0.4496, 0.3418, 0.4717, 0.8438, 1.0, 0.875, 1.0, 0.875, 1.0, 0.8438, 1.0, 0.5625, 1.0, 0.5938, 1.0, 0.5938, 1.0, 0.5625, 1.0, 0.5625, 0.5, 0.5312, 0.5, 0.5312, 0.5, 0.5625, 0.5, 0.9688, 1.0, 1.0, 1.0, 1.0, 1.0, 0.9688, 1.0, 0.0, 1.0, 0.03125, 1.0, 0.03125, 1.0, 0.0, 1.0, 0.6875, 1.0, 0.7188, 1.0, 0.7188, 1.0, 0.6875, 1.0, 0.4688, 0.5, 0.4688, 0.5, 0.4688, 0.5, 0.4688, 0.5, 0.25, 0.5, 0.125, 0.5, 0.125, 0.5, 0.25, 0.5, 0.8125, 1.0, 0.8438, 1.0, 0.8438, 1.0, 0.8125, 1.0, 0.5312, 1.0, 0.5625, 1.0, 0.5625, 1.0, 0.5312, 1.0, 0.8125, 1.0, 0.8438, 1.0, 0.8438, 1.0, 0.8125, 1.0, 0.9375, 1.0, 0.9688, 1.0, 0.9688, 1.0, 0.9375, 1.0, 0.6562, 1.0, 0.6875, 1.0, 0.6875, 1.0, 0.6562, 1.0, 0.01461, 0.2968, 0.02827, 0.3418, 0.02827, 0.3418, 0.01461, 0.2968, 0.125, 0.5, 0.125, 0.5, 0.125, 0.5, 0.125, 0.5, 0.7812, 1.0, 0.8125, 1.0, 0.8125, 1.0, 0.7812, 1.0, 0.5, 1.0, 0.5312, 1.0, 0.5312, 1.0, 0.5, 1.0, 0.5938, 0.5, 0.5625, 0.5, 0.5625, 0.5, 0.5938, 0.5, 0.9062, 1.0, 0.9375, 1.0, 0.9375, 1.0, 0.9062, 1.0, 0.625, 1.0, 0.6562, 1.0, 0.6562, 1.0, 0.625, 1.0, 0.01, 0.25, 0.01461, 0.2968, 0.01461, 0.2968, 0.01, 0.25, 0.4688, 0.5, 0.4688, 1.0, 0.4688, 1.0, 0.4688, 0.5, 0.75, 1.0, 0.7812, 1.0, 0.7812, 1.0, 0.75, 1.0, 1.0, 0.5, 1.0, 0.5, 1.0, 0.5, 1.0, 0.5, 0.7188, 1.0, 0.75, 1.0, 0.75, 1.0, 0.7188, 1.0, 0.2188, 1.0, 0.1875, 1.0, 0.1875, 1.0, 0.2188, 1.0, 0.6875, 1.0, 0.7188, 1.0, 0.7188, 1.0, 0.6875, 1.0, 0.625, 0.5, 0.5938, 0.5, 0.5938, 0.5, 0.625, 0.5, 0.6562, 1.0, 0.6875, 1.0, 0.6875, 1.0, 0.6562, 1.0, 0.9062, 0.5, 0.9062, 0.5, 0.9062, 0.5, 0.9062, 0.5, 0.625, 1.0, 0.6562, 1.0, 0.6562, 1.0, 0.625, 1.0, 0.4688, 0.5, 0.4688, 0.5, 0.4688, 0.5, 0.4688, 0.5, 0.5938, 1.0, 0.625, 1.0, 0.625, 1.0, 0.5938, 1.0, 0.01461, 0.2032, 0.01, 0.25, 0.01, 0.25, 0.01461, 0.2032, 0.5625, 1.0, 0.5938, 1.0, 0.5938, 1.0, 0.5625, 1.0, 0.9688, 1.0, 1.0, 1.0, 1.0, 1.0, 0.9688, 1.0, 0.6562, 0.5, 0.625, 0.5, 0.625, 0.5, 0.6562, 0.5, 0.5312, 1.0, 0.5625, 1.0, 0.5625, 1.0, 0.5312, 1.0, 0.9375, 1.0, 0.9688, 1.0, 0.9688, 1.0, 0.9375, 1.0, 0.4688, 1.0, 0.4688, 1.0, 0.4688, 1.0, 0.4688, 1.0, 0.5, 1.0, 0.5312, 1.0, 0.5312, 1.0, 0.5, 1.0, 0.9062, 1.0, 0.9375, 1.0, 0.9375, 1.0, 0.9062, 1.0, 1.0, 0.5, 1.0, 0.5, 1.0, 0.5, 1.0, 0.5, 0.4688, 1.0, 0.5, 1.0, 0.5, 1.0, 0.4688, 1.0, 0.875, 1.0, 0.9062, 1.0, 0.9062, 1.0, 0.875, 1.0, 0.02827, 0.1582, 0.01461, 0.2032, 0.01461, 0.2032, 0.02827, 0.1582, 0.4375, 1.0, 0.4688, 1.0, 0.4688, 1.0, 0.4375, 1.0, 0.6875, 0.5, 0.6562, 0.5, 0.6562, 0.5, 0.6875, 0.5, 0.05045, 0.1167, 0.02827, 0.1582, 0.02827, 0.1582, 0.05045, 0.1167, 0.5312, 0.5, 0.5, 0.5, 0.5, 0.5, 0.5312, 0.5, 0.125, 0.5, 0.25, 0.5, 0.25, 0.5, 0.125, 0.5, 0.25, 1.0, 0.2188, 1.0, 0.2188, 1.0, 0.25, 1.0, 0.5, 0.5, 0.4688, 0.5, 0.4688, 0.5, 0.5, 0.5, 0.9062, 0.5, 0.875, 0.5, 0.875, 0.5, 0.9062, 0.5, 0.7188, 0.5, 0.6875, 0.5, 0.6875, 0.5, 0.7188, 0.5, 0.08029, 0.08029, 0.05045, 0.1167, 0.05045, 0.1167, 0.08029, 0.08029, 0.875, 0.5, 0.8438, 0.5, 0.8438, 0.5, 0.875, 0.5, 0.75, 0.5, 0.7188, 0.5, 0.7188, 0.5, 0.75, 0.5, 0.1167, 0.05045, 0.08029, 0.08029, 0.08029, 0.08029, 0.1167, 0.05045, 0.8438, 0.5, 0.8125, 0.5, 0.8125, 0.5, 0.8438, 0.5, 0.7812, 0.5, 0.75, 0.5, 0.75, 0.5, 0.7812, 0.5, 0.8125, 0.5, 0.7812, 0.5, 0.7812, 0.5, 0.8125, 0.5, 0.1582, 0.02827, 0.1167, 0.05045, 0.1167, 0.05045, 0.1582, 0.02827, 0.7812, 0.5, 0.75, 0.5, 0.75, 0.5, 0.7812, 0.5, 0.2812, 1.0, 0.25, 1.0, 0.25, 1.0, 0.2812, 1.0, 0.75, 0.5, 0.7188, 0.5, 0.7188, 0.5, 0.75, 0.5, 0.8125, 0.5, 0.7812, 0.5, 0.7812, 0.5, 0.8125, 0.5, 0.7188, 0.5, 0.6875, 0.5, 0.6875, 0.5, 0.7188, 0.5, 0.9375, 0.5, 0.9375, 0.5, 0.9375, 0.5, 0.9375, 0.5, 0.6875, 0.5, 0.6562, 0.5, 0.6562, 0.5, 0.6875, 0.5, 0.125, 1.0, 0.125, 1.0, 0.125, 1.0, 0.125, 1.0, 0.6562, 0.5, 0.625, 0.5, 0.625, 0.5, 0.6562, 0.5, 0.8438, 0.5, 0.8125, 0.5, 0.8125, 0.5, 0.8438, 0.5, 0.625, 0.5, 0.5938, 0.5, 0.5938, 0.5, 0.625, 0.5, 0.875, 0.5, 0.8438, 0.5, 0.8438, 0.5, 0.875, 0.5, 0.5938, 0.5, 0.5625, 0.5, 0.5625, 0.5, 0.5938, 0.5, 1.0, 0.5, 0.9688, 0.5, 0.9688, 0.5, 1.0, 0.5, 0.03125, 1.0, 0.0, 1.0, 0.0, 1.0, 0.03125, 1.0, 0.5625, 0.5, 0.5312, 0.5, 0.5312, 0.5, 0.5625, 0.5, 0.25, 1.0, 0.2812, 1.0, 0.125, 1.0, 0.1562, 1.0, 0.1875, 1.0, 0.2188, 1.0, 0.25, 0.5, 0.25, 0.5, 0.25, 0.5, 0.25, 0.5, 0.9062, 0.5, 0.875, 0.5, 0.875, 0.5, 0.9062, 0.5, 0.25, 0.5, 0.125, 0.5, 0.0, 0.0, 0.0, 0.0, 0.0, 0.0, 0.125, 1.0, 0.125, 1.0, 0.125, 1.0, 0.125, 1.0, 0.125, 1.0, 0.2812, 1.0, 0.2812, 1.0, 0.125, 1.0, 0.25, 0.5, 0.25, 0.5, 0.25, 0.5, 0.25, 0.5, 0.125, 0.5, 0.25, 0.5, 0.25, 0.5, 0.125, 0.5, 0.2812, 1.0, 0.0, 0.0, 0.0, 0.0, 0.2812, 1.0, 0.125, 1.0, 0.2812, 1.0, 0.2812, 1.0, 0.125, 1.0, 0.2812, 1.0, 0.2812, 1.0, 0.2812, 1.0, 0.2812, 1.0, 0.125, 0.5, 0.125, 0.5, 0.125, 0.5, 0.125, 0.5, 0.4688, 0.5, 0.4688, 1.0, 0.4375, 1.0, 0.4375, 0.5, 0.4375, 0.5, 0.4375, 1.0, 0.4062, 1.0, 0.4062, 0.5, 0.4062, 0.5, 0.4062, 1.0, 0.375, 1.0, 0.375, 0.5, 0.375, 0.5, 0.375, 1.0, 0.3438, 1.0, 0.3438, 0.5, 0.3438, 0.5, 0.3438, 1.0, 0.3125, 1.0, 0.3125, 0.5, 0.3125, 0.5, 0.3125, 1.0, 0.2812, 1.0, 0.2812, 0.5, 0.2812, 0.5, 0.2812, 1.0, 0.25, 1.0, 0.25, 0.5, 0.25, 0.5, 0.25, 1.0, 0.2188, 1.0, 0.2188, 0.5, 0.2188, 0.5, 0.2188, 1.0, 0.1875, 1.0, 0.1875, 0.5, 0.1875, 0.5, 0.1875, 1.0, 0.1562, 1.0, 0.1562, 0.5, 0.1562, 0.5, 0.1562, 1.0, 0.125, 1.0, 0.125, 0.5, 0.125, 0.5, 0.125, 1.0, 0.09375, 1.0, 0.09375, 0.5, 0.09375, 0.5, 0.09375, 1.0, 0.0625, 1.0, 0.0625, 0.5, 0.0625, 0.5, 0.0625, 1.0, 0.03125, 1.0, 0.03125, 0.5, 0.03125, 0.5, 0.03125, 1.0, 0.0, 1.0, 0.0, 0.5, 0.03125, 0.5, 0.0, 0.5, 0.0, 0.5, 0.03125, 0.5, 0.4375, 0.5, 0.4062, 0.5, 0.4062, 0.5, 0.4375, 0.5, 0.1562, 0.5, 0.125, 0.5, 0.125, 0.5, 0.1562, 0.5, 0.2812, 0.5, 0.25, 0.5, 0.25, 0.5, 0.2812, 0.5, 0.4062, 0.5, 0.375, 0.5, 0.375, 0.5, 0.4062, 0.5, 0.125, 0.5, 0.09375, 0.5, 0.09375, 0.5, 0.125, 0.5, 0.25, 0.5, 0.2188, 0.5, 0.2188, 0.5, 0.25, 0.5, 0.375, 0.5, 0.3438, 0.5, 0.3438, 0.5, 0.375, 0.5, 0.09375, 0.5, 0.0625, 0.5, 0.0625, 0.5, 0.09375, 0.5, 0.2188, 0.5, 0.1875, 0.5, 0.1875, 0.5, 0.2188, 0.5, 0.3438, 0.5, 0.3125, 0.5, 0.3125, 0.5, 0.3438, 0.5, 0.0625, 0.5, 0.03125, 0.5, 0.03125, 0.5, 0.0625, 0.5, 0.4688, 0.5, 0.4375, 0.5, 0.4375, 0.5, 0.4688, 0.5, 0.1875, 0.5, 0.1562, 0.5, 0.1562, 0.5, 0.1875, 0.5, 0.3125, 0.5, 0.2812, 0.5, 0.2812, 0.5, 0.3125, 0.5, 0.3438, 0.5, 0.3125, 0.5, 0.3125, 0.5, 0.3438, 0.5, 0.3125, 0.5, 0.2812, 0.5, 0.2812, 0.5, 0.3125, 0.5, 0.2812, 0.5, 0.25, 0.5, 0.25, 0.5, 0.2812, 0.5, 0.3438, 1.0, 0.375, 1.0, 0.375, 1.0, 0.3438, 1.0, 0.125, 0.5, 0.09375, 0.5, 0.09375, 0.5, 0.125, 0.5, 0.09375, 0.5, 0.0625, 0.5, 0.0625, 0.5, 0.09375, 0.5, 0.0625, 0.5, 0.03125, 0.5, 0.03125, 0.5, 0.0625, 0.5, 0.4688, 0.5, 0.4375, 0.5, 0.4375, 0.5, 0.4688, 0.5, 0.03125, 0.5, 0.0, 0.5, 0.0, 0.5, 0.03125, 0.5, 0.4375, 0.5, 0.4062, 0.5, 0.4062, 0.5, 0.4375, 0.5, 0.4062, 0.5, 0.375, 0.5, 0.375, 0.5, 0.4062, 0.5, 0.375, 0.5, 0.3438, 0.5, 0.3438, 0.5, 0.375, 0.5, 0.4062, 1.0, 0.4375, 1.0, 0.4375, 1.0, 0.4062, 1.0, 0.3125, 1.0, 0.3438, 1.0, 0.3438, 1.0, 0.3125, 1.0, 0.03125, 1.0, 0.0625, 1.0, 0.0625, 1.0, 0.03125, 1.0, 0.4375, 1.0, 0.4688, 1.0, 0.4688, 1.0, 0.4375, 1.0, 0.2812, 1.0, 0.3125, 1.0, 0.3125, 1.0, 0.2812, 1.0, 0.4062, 1.0, 0.4375, 1.0, 0.4375, 1.0, 0.4062, 1.0, 0.375, 1.0, 0.4062, 1.0, 0.4062, 1.0, 0.375, 1.0, 0.09375, 1.0, 0.125, 1.0, 0.125, 1.0, 0.09375, 1.0, 0.375, 1.0, 0.4062, 1.0, 0.4062, 1.0, 0.375, 1.0, 0.3438, 1.0, 0.375, 1.0, 0.375, 1.0, 0.3438, 1.0, 0.0625, 1.0, 0.09375, 1.0, 0.09375, 1.0, 0.0625, 1.0, 0.3125, 1.0, 0.3438, 1.0, 0.3438, 1.0, 0.3125, 1.0, 0.2812, 1.0, 0.3125, 1.0, 0.3125, 1.0, 0.2812, 1.0, 0.0, 0.0, 0.0, 0.0, 0.0, 0.0, 0.0, 0.0, 0.0, 0.0, 0.0, 0.0, 0.0, 0.0, 0.0, 0.0, 0.0, 0.0, 0.0, 0.0, 0.0, 0.0, 0.0, 0.0, 0.0, 0.0, 0.0, 0.0, 0.0, 0.0, 0.0, 0.0, 0.0, 0.0, 0.0, 0.0, 0.0, 0.0, 0.0, 0.0, 0.09375, 1.0, 0.125, 1.0, 0.125, 1.0, 0.09375, 1.0, 0.0625, 1.0, 0.09375, 1.0, 0.09375, 1.0, 0.0625, 1.0, 0.03125, 1.0, 0.0625, 1.0, 0.0625, 1.0, 0.03125, 1.0, 0.75, 0.49, 0.7968, 0.4854, 0.8418, 0.4717, 0.8833, 0.4496, 0.9197, 0.4197, 0.9496, 0.3833, 0.9717, 0.3418, 0.9854, 0.2968, 0.99, 0.25, 0.9854, 0.2032, 0.9717, 0.1582, 0.9496, 0.1167, 0.9197, 0.08029, 0.8833, 0.05045, 0.8418, 0.02827, 0.7968, 0.01461, 0.75, 0.01, 0.7032, 0.01461, 0.6582, 0.02827, 0.6167, 0.05045, 0.5803, 0.08029, 0.5504, 0.1167, 0.5283, 0.1582, 0.5146, 0.2032, 0.51, 0.25, 0.5146, 0.2968, 0.5283, 0.3418, 0.5504, 0.3833, 0.5803, 0.4197, 0.6167, 0.4496, 0.6582, 0.4717, 0.7032, 0.4854, 0.125, 0.5, 0.09375, 0.5, 0.09375, 0.5, 0.125, 0.5, 0.9375, 0.5, 0.9062, 0.5, 0.9062, 0.5, 0.9375, 0.5, 0.09375, 0.5, 0.0625, 0.5, 0.0625, 0.5, 0.09375, 0.5, 0.0625, 0.5, 0.03125, 0.5, 0.03125, 0.5, 0.0625, 0.5, 0.4688, 0.5, 0.4375, 0.5, 0.4375, 0.5, 0.4688, 0.5, 0.03125, 0.5, 0.0, 0.5, 0.0, 0.5, 0.03125, 0.5, 0.4375, 0.5, 0.4062, 0.5, 0.4062, 0.5, 0.4375, 0.5, 0.4062, 0.5, 0.375, 0.5, 0.375, 0.5, 0.4062, 0.5, 0.375, 0.5, 0.3438, 0.5, 0.3438, 0.5, 0.375, 0.5, 0.3438, 0.5, 0.3125, 0.5, 0.3125, 0.5, 0.3438, 0.5, 0.3125, 0.5, 0.2812, 0.5, 0.2812, 0.5, 0.3125, 0.5, 0.2812, 0.5, 0.25, 0.5, 0.25, 0.5, 0.2812, 0.5, 0.0, 0.0, 0.0, 0.0, 0.0, 0.0, 0.0, 0.0, 0.0, 0.0, 0.0, 0.0, 0.0, 0.0, 0.0, 0.0, 0.0, 0.0, 0.0, 0.0, 0.0, 0.0, 0.0, 0.0, 0.0, 0.0, 0.0, 0.0, 0.0, 0.0, 0.0, 0.0, 0.0, 0.0, 0.0, 0.0, 0.0, 0.0, 0.0, 0.0, 0.0, 0.0, 0.2812, 1.0, 0.25, 0.5, 0.2188, 0.5, 0.1875, 0.5, 0.1562, 0.5, 0.125, 0.5, 0.125, 0.5, 0.25, 0.5, 0.0, 0.0, 0.0, 0.0, 0.125, 0.5, 0.0, 0.0, 0.0, 0.0, 0.125, 0.5, 0.125, 0.5, 0.0, 0.0, 0.0, 0.0, 0.125, 0.5, 0.125, 0.5, 0.0, 0.0, 0.0, 0.0, 0.25, 0.5, 0.125, 0.5, 0.125, 0.5, 0.125, 0.5, 0.125, 0.5, 0.125, 1.0, 0.125, 1.0, 0.125, 1.0, 0.1288, 1.0, 0.125, 1.0, 0.125, 1.0, 0.2812, 1.0, 0.2812, 1.0, 0.2812, 1.0, 0.1288, 1.0, 0.125, 1.0, 0.2812, 1.0, 0.2812, 1.0, 0.125, 1.0, 0.125, 1.0, 0.2812, 1.0, 0.25, 0.5, 0.25, 0.5, 0.125, 0.5, 0.125, 0.5, 0.25, 0.5, 0.125, 0.5, 0.125, 0.5, 0.25, 0.5, 0.25, 0.5, 0.125, 0.5, 0.125, 0.5, 0.25, 0.5, 0.125, 1.0, 0.125, 1.0, 0.0, 0.0, 0.0, 0.0, 0.2812, 1.0, 0.2812, 1.0, 0.2812, 1.0, 0.2812, 1.0, 0.125, 1.0, 0.125, 1.0, 0.0, 0.0, 0.0, 0.0, 0.2812, 1.0, 0.0, 0.0, 0.0, 0.0, 0.2812, 1.0, 0.25, 0.5, 0.25, 0.5, 0.25, 0.5, 0.25, 0.5])
me_cylinder.update()
me_cube_001 = bpy.data.meshes.new('Cube.001')
me_cube_001.from_pydata([(-0.9833, 0.9204, -0.9084), (-1.013, 0.9395, -0.957), (-1.036, 0.9328, -0.9982), (-1.05, 0.9014, -1.026), (-0.9818, 0.9189, -0.906), (-0.9036, 0.7529, -0.7887), (-0.9233, 0.8187, -0.8162), (-0.9507, 0.877, -0.8574), (1.015, 0.9204, -0.9084), (1.081, 0.9014, -1.026), (1.068, 0.9328, -0.9982), (1.044, 0.9395, -0.957), (1.013, 0.9189, -0.906), (0.9822, 0.877, -0.8574), (0.9548, 0.8187, -0.8162), (0.9351, 0.7529, -0.7887), (-0.8725, -0.9322, -0.9272), (-0.9149, -0.916, -1.027), (-0.9032, -0.9427, -1.004), (-0.8883, -0.9484, -0.9686), (-0.858, -0.9072, -0.8873), (-0.8434, -0.8715, -0.8458), (-0.832, -0.8218, -0.8107), (-0.8255, -0.7656, -0.7872), (0.904, -0.9322, -0.9272), (0.9198, -0.9484, -0.9686), (0.9346, -0.9427, -1.004), (0.9463, -0.916, -1.027), (0.8894, -0.9072, -0.8873), (0.857, -0.7656, -0.7872), (0.8634, -0.8218, -0.8107), (0.8748, -0.8715, -0.8458), (-0.4602, 0.8502, -1.035), (-1.05, 0.9014, -1.026), (-0.6864, 0.8541, -1.035), (-0.8778, 0.8652, -1.033), (-1.005, 0.8818, -1.029), (1.081, 0.9014, -1.026), (0.4916, 0.8502, -1.035), (1.037, 0.8818, -1.029), (0.9093, 0.8652, -1.033), (0.7178, 0.8541, -1.035), (-0.9149, -0.916, -1.027), (-0.3302, -0.8722, -1.035), (-0.8724, -0.8992, -1.03), (-0.7464, -0.885, -1.033), (-0.556, -0.8756, -1.035), (0.3616, -0.8722, -1.035), (0.9463, -0.916, -1.027), (0.5874, -0.8756, -1.035), (0.7778, -0.885, -1.033), (0.9039, -0.8992, -1.03), (-0.9036, 0.7529, -0.7887), (-0.5894, 0.6895, -0.779), (-0.877, 0.7286, -0.785), (-0.8079, 0.708, -0.7818), (-0.7069, 0.6943, -0.7797), (0.6208, 0.6895, -0.779), (0.9351, 0.7529, -0.7887), (0.7384, 0.6943, -0.7797), (0.8394, 0.708, -0.7818), (0.9084, 0.7286, -0.785), (-0.5196, -0.7116, -0.779), (-0.8255, -0.7656, -0.7872), (-0.6365, -0.7157, -0.7796), (-0.7357, -0.7274, -0.7814), (-0.8021, -0.7449, -0.7841), (0.857, -0.7656, -0.7872), (0.551, -0.7116, -0.779), (0.8335, -0.7449, -0.7841), (0.7671, -0.7274, -0.7814), (0.6679, -0.7157, -0.7796)], [], [(0, 4, 12, 8), (42, 44, 45, 46, 43, 47, 49, 50, 51, 48, 27, 17), (67, 69, 70, 71, 68, 62, 64, 65, 66, 63, 23, 29), (24, 28, 20, 16), (37, 9, 10, 11, 8, 12, 13, 14, 15, 58, 67, 29, 30, 31, 28, 24, 25, 26, 27, 48), (9, 3, 2, 10), (10, 2, 1, 11), (11, 1, 0, 8), (57, 53, 62, 68), (5, 15, 14, 6), (6, 14, 13, 7), (7, 13, 12, 4), (42, 17, 18, 19, 16, 20, 21, 22, 23, 63, 52, 5, 6, 7, 4, 0, 1, 2, 3, 33), (17, 27, 26, 18), (18, 26, 25, 19), (19, 25, 24, 16), (29, 23, 22, 30), (30, 22, 21, 31), (31, 21, 20, 28), (32, 38, 47, 43), (32, 43, 46, 34), (34, 46, 45, 35), (35, 45, 44, 36), (36, 44, 42, 33), (37, 48, 51, 39), (39, 51, 50, 40), (40, 50, 49, 41), (41, 49, 47, 38), (37, 39, 40, 41, 38, 32, 34, 35, 36, 33, 3, 9), (62, 53, 56, 64), (64, 56, 55, 65), (65, 55, 54, 66), (66, 54, 52, 63), (67, 58, 61, 69), (69, 61, 60, 70), (70, 60, 59, 71), (71, 59, 57, 68), (52, 54, 55, 56, 53, 57, 59, 60, 61, 58, 15, 5)])
_uv = me_cube_001.uv_layers.new(name='UVMap')
_uv.uv.foreach_set('vector', [0.4988, 0.25, 0.5012, 0.25, 0.5012, 0.5, 0.4988, 0.5, 0.1255, 0.7395, 0.1313, 0.7374, 0.1483, 0.7356, 0.1737, 0.7344, 0.2039, 0.734, 0.2961, 0.734, 0.3263, 0.7344, 0.3517, 0.7356, 0.3687, 0.7374, 0.3745, 0.7395, 0.3745, 0.7395, 0.1255, 0.7395, 0.625, 0.7403, 0.625, 0.7267, 0.625, 0.6955, 0.625, 0.6517, 0.625, 0.6017, 0.625, 0.1483, 0.625, 0.09829, 0.625, 0.05446, 0.625, 0.02327, 0.625, 0.009723, 0.625, 0.009723, 0.625, 0.7403, 0.4806, 0.75, 0.5194, 0.75, 0.5194, 1.0, 0.4806, 1.0, 0.3845, 0.5116, 0.3845, 0.5116, 0.4113, 0.5056, 0.4514, 0.5015, 0.4988, 0.5, 0.5012, 0.5, 0.5519, 0.5007, 0.6128, 0.502, 0.6218, 0.514, 0.6218, 0.514, 0.6171, 0.7385, 0.6171, 0.7385, 0.5943, 0.7449, 0.5599, 0.7487, 0.5194, 0.75, 0.4806, 0.75, 0.4401, 0.7487, 0.4059, 0.7452, 0.383, 0.7401, 0.383, 0.7401, 0.3743, 0.5123, 0.1257, 0.5123, 0.1283, 0.5, 0.3717, 0.5, 0.375, 0.4967, 0.375, 0.2533, 0.4564, 0.2497, 0.4564, 0.5003, 0.4564, 0.5003, 0.4564, 0.2497, 0.4988, 0.25, 0.4988, 0.5, 0.625, 0.4729, 0.625, 0.2771, 0.625, 0.1483, 0.625, 0.6017, 0.6218, 0.236, 0.6218, 0.514, 0.6128, 0.502, 0.6128, 0.248, 0.6128, 0.248, 0.6128, 0.502, 0.5519, 0.5007, 0.5519, 0.2493, 0.5519, 0.2493, 0.5519, 0.5007, 0.5012, 0.5, 0.5012, 0.25, 0.383, 0.009928, 0.383, 0.009928, 0.4059, 0.004813, 0.4401, 0.001271, 0.4806, 0.0, 0.5194, 0.0, 0.5599, 0.001275, 0.5943, 0.005087, 0.6171, 0.01153, 0.6171, 0.01153, 0.6218, 0.236, 0.6218, 0.236, 0.6128, 0.248, 0.5519, 0.2493, 0.5012, 0.25, 0.4988, 0.25, 0.4514, 0.2485, 0.4113, 0.2444, 0.3845, 0.2384, 0.3845, 0.2384, 0.1255, 0.7395, 0.3745, 0.7395, 0.3737, 0.75, 0.1263, 0.75, 0.375, 0.9987, 0.375, 0.7513, 0.4444, 0.7496, 0.4444, 1.0, 0.4444, 1.0, 0.4444, 0.7496, 0.4806, 0.75, 0.4806, 1.0, 0.625, 0.7403, 0.625, 0.009723, 0.625, 0.0, 0.625, 0.75, 0.625, 0.75, 0.625, 1.0, 0.5641, 1.0, 0.5641, 0.7497, 0.5641, 0.7497, 0.5641, 1.0, 0.5194, 1.0, 0.5194, 0.75, 0.1943, 0.5187, 0.3057, 0.5187, 0.2961, 0.734, 0.2039, 0.734, 0.1943, 0.5187, 0.2039, 0.734, 0.1737, 0.7344, 0.1678, 0.5182, 0.1678, 0.5182, 0.1737, 0.7344, 0.125, 0.734, 0.125, 0.5187, 0.375, 0.2313, 0.375, 0.01597, 0.3979, 0.01064, 0.398, 0.2366, 0.398, 0.2366, 0.3979, 0.01064, 0.383, 0.009928, 0.3845, 0.2384, 0.3845, 0.5116, 0.383, 0.7401, 0.3979, 0.7394, 0.398, 0.5134, 0.398, 0.5134, 0.3979, 0.7394, 0.375, 0.734, 0.375, 0.5187, 0.375, 0.5187, 0.375, 0.734, 0.3263, 0.7344, 0.3322, 0.5182, 0.3322, 0.5182, 0.3263, 0.7344, 0.2961, 0.734, 0.3057, 0.5187, 0.3743, 0.5123, 0.3693, 0.5148, 0.3545, 0.5169, 0.3322, 0.5182, 0.3057, 0.5187, 0.1943, 0.5187, 0.1678, 0.5182, 0.1455, 0.5169, 0.1307, 0.5148, 0.1257, 0.5123, 0.1257, 0.5123, 0.3743, 0.5123, 0.625, 0.1483, 0.625, 0.2771, 0.6249, 0.2585, 0.625, 0.09857, 0.625, 0.09857, 0.6249, 0.2585, 0.6247, 0.2332, 0.625, 0.01903, 0.625, 0.01903, 0.6247, 0.2332, 0.6287, 0.2343, 0.6293, 0.01361, 0.6293, 0.01361, 0.6287, 0.2343, 0.6218, 0.236, 0.6171, 0.01153, 0.6171, 0.7385, 0.6218, 0.514, 0.6287, 0.5157, 0.6293, 0.7364, 0.6293, 0.7364, 0.6287, 0.5157, 0.6247, 0.5168, 0.625, 0.731, 0.625, 0.731, 0.6247, 0.5168, 0.6249, 0.4915, 0.625, 0.6514, 0.625, 0.6514, 0.6249, 0.4915, 0.625, 0.4729, 0.625, 0.6017, 0.6218, 0.236, 0.6287, 0.2343, 0.6247, 0.2332, 0.6249, 0.2585, 0.625, 0.2771, 0.625, 0.4729, 0.6249, 0.4915, 0.6247, 0.5168, 0.6287, 0.5157, 0.6218, 0.514, 0.6218, 0.514, 0.6218, 0.236])
me_cube_001.update()
me_cylinder_001 = bpy.data.meshes.new('Cylinder.001')
me_cylinder_001.from_pydata([(0.0, 1.0, 10.92), (0.0, 1.0, 2.785), (0.1951, 0.9808, 10.92), (0.1951, 0.9808, 2.785), (0.3827, 0.9239, 10.92), (0.3827, 0.9239, 2.785), (0.5556, 0.8315, 10.92), (0.5556, 0.8315, 2.785), (0.7071, 0.7071, 10.92), (0.7071, 0.7071, 2.785), (0.8315, 0.5556, 10.92), (0.8315, 0.5556, 2.785), (0.9239, 0.3827, 10.92), (0.9239, 0.3827, 2.785), (0.9808, 0.1951, 10.92), (0.9808, 0.1951, 2.785), (1.0, -4.371e-08, 10.92), (1.0, -4.371e-08, 2.785), (0.9808, -0.1951, 10.92), (0.9808, -0.1951, 2.785), (0.9239, -0.3827, 10.92), (0.9239, -0.3827, 2.785), (0.8315, -0.5556, 10.92), (0.8315, -0.5556, 2.785), (0.7071, -0.7071, 10.92), (0.7071, -0.7071, 2.785), (0.5556, -0.8315, 10.92), (0.5556, -0.8315, 2.785), (0.3827, -0.9239, 10.92), (0.3827, -0.9239, 2.785), (0.1951, -0.9808, 10.92), (0.1951, -0.9808, 2.785), (-8.742e-08, -1.0, 10.92), (-8.742e-08, -1.0, 2.785), (-0.1951, -0.9808, 10.92), (-0.1951, -0.9808, 2.785), (-0.3827, -0.9239, 10.92), (-0.3827, -0.9239, 2.785), (-0.5556, -0.8315, 10.92), (-0.5556, -0.8315, 2.785), (-0.7071, -0.7071, 10.92), (-0.7071, -0.7071, 2.785), (-0.8315, -0.5556, 10.92), (-0.8315, -0.5556, 2.785), (-0.9239, -0.3827, 10.92), (-0.9239, -0.3827, 2.785), (-0.9808, -0.1951, 10.92), (-0.9808, -0.1951, 2.785), (-1.0, 1.192e-08, 10.92), (-1.0, 1.192e-08, 2.785), (-0.9808, 0.1951, 10.92), (-0.9808, 0.1951, 2.785), (-0.9239, 0.3827, 10.92), (-0.9239, 0.3827, 2.785), (-0.8315, 0.5556, 10.92), (-0.8315, 0.5556, 2.785), (-0.7071, 0.7071, 10.92), (-0.7071, 0.7071, 2.785), (-0.5556, 0.8315, 10.92), (-0.5556, 0.8315, 2.785), (-0.3827, 0.9239, 10.92), (-0.3827, 0.9239, 2.785), (-0.1951, 0.9808, 10.92), (-0.1951, 0.9808, 2.785)], [], [(0, 1, 3, 2), (2, 3, 5, 4), (4, 5, 7, 6), (6, 7, 9, 8), (8, 9, 11, 10), (10, 11, 13, 12), (12, 13, 15, 14), (14, 15, 17, 16), (16, 17, 19, 18), (18, 19, 21, 20), (20, 21, 23, 22), (22, 23, 25, 24), (24, 25, 27, 26), (26, 27, 29, 28), (28, 29, 31, 30), (30, 31, 33, 32), (32, 33, 35, 34), (34, 35, 37, 36), (36, 37, 39, 38), (38, 39, 41, 40), (40, 41, 43, 42), (42, 43, 45, 44), (44, 45, 47, 46), (46, 47, 49, 48), (48, 49, 51, 50), (50, 51, 53, 52), (52, 53, 55, 54), (54, 55, 57, 56), (56, 57, 59, 58), (58, 59, 61, 60), (3, 1, 63, 61, 59, 57, 55, 53, 51, 49, 47, 45, 43, 41, 39, 37, 35, 33, 31, 29, 27, 25, 23, 21, 19, 17, 15, 13, 11, 9, 7, 5), (60, 61, 63, 62), (62, 63, 1, 0), (0, 2, 4, 6, 8, 10, 12, 14, 16, 18, 20, 22, 24, 26, 28, 30, 32, 34, 36, 38, 40, 42, 44, 46, 48, 50, 52, 54, 56, 58, 60, 62)])
_uv = me_cylinder_001.uv_layers.new(name='UVMap')
_uv.uv.foreach_set('vector', [1.0, 0.5, 1.0, 1.0, 0.9688, 1.0, 0.9688, 0.5, 0.9688, 0.5, 0.9688, 1.0, 0.9375, 1.0, 0.9375, 0.5, 0.9375, 0.5, 0.9375, 1.0, 0.9062, 1.0, 0.9062, 0.5, 0.9062, 0.5, 0.9062, 1.0, 0.875, 1.0, 0.875, 0.5, 0.875, 0.5, 0.875, 1.0, 0.8438, 1.0, 0.8438, 0.5, 0.8438, 0.5, 0.8438, 1.0, 0.8125, 1.0, 0.8125, 0.5, 0.8125, 0.5, 0.8125, 1.0, 0.7812, 1.0, 0.7812, 0.5, 0.7812, 0.5, 0.7812, 1.0, 0.75, 1.0, 0.75, 0.5, 0.75, 0.5, 0.75, 1.0, 0.7188, 1.0, 0.7188, 0.5, 0.7188, 0.5, 0.7188, 1.0, 0.6875, 1.0, 0.6875, 0.5, 0.6875, 0.5, 0.6875, 1.0, 0.6562, 1.0, 0.6562, 0.5, 0.6562, 0.5, 0.6562, 1.0, 0.625, 1.0, 0.625, 0.5, 0.625, 0.5, 0.625, 1.0, 0.5938, 1.0, 0.5938, 0.5, 0.5938, 0.5, 0.5938, 1.0, 0.5625, 1.0, 0.5625, 0.5, 0.5625, 0.5, 0.5625, 1.0, 0.5312, 1.0, 0.5312, 0.5, 0.5312, 0.5, 0.5312, 1.0, 0.5, 1.0, 0.5, 0.5, 0.5, 0.5, 0.5, 1.0, 0.4688, 1.0, 0.4688, 0.5, 0.4688, 0.5, 0.4688, 1.0, 0.4375, 1.0, 0.4375, 0.5, 0.4375, 0.5, 0.4375, 1.0, 0.4062, 1.0, 0.4062, 0.5, 0.4062, 0.5, 0.4062, 1.0, 0.375, 1.0, 0.375, 0.5, 0.375, 0.5, 0.375, 1.0, 0.3438, 1.0, 0.3438, 0.5, 0.3438, 0.5, 0.3438, 1.0, 0.3125, 1.0, 0.3125, 0.5, 0.3125, 0.5, 0.3125, 1.0, 0.2812, 1.0, 0.2812, 0.5, 0.2812, 0.5, 0.2812, 1.0, 0.25, 1.0, 0.25, 0.5, 0.25, 0.5, 0.25, 1.0, 0.2188, 1.0, 0.2188, 0.5, 0.2188, 0.5, 0.2188, 1.0, 0.1875, 1.0, 0.1875, 0.5, 0.1875, 0.5, 0.1875, 1.0, 0.1562, 1.0, 0.1562, 0.5, 0.1562, 0.5, 0.1562, 1.0, 0.125, 1.0, 0.125, 0.5, 0.125, 0.5, 0.125, 1.0, 0.09375, 1.0, 0.09375, 0.5, 0.09375, 0.5, 0.09375, 1.0, 0.0625, 1.0, 0.0625, 0.5, 0.2968, 0.4854, 0.25, 0.49, 0.2032, 0.4854, 0.1582, 0.4717, 0.1167, 0.4496, 0.08029, 0.4197, 0.05045, 0.3833, 0.02827, 0.3418, 0.01461, 0.2968, 0.01, 0.25, 0.01461, 0.2032, 0.02827, 0.1582, 0.05045, 0.1167, 0.08029, 0.08029, 0.1167, 0.05045, 0.1582, 0.02827, 0.2032, 0.01461, 0.25, 0.01, 0.2968, 0.01461, 0.3418, 0.02827, 0.3833, 0.05045, 0.4197, 0.08029, 0.4496, 0.1167, 0.4717, 0.1582, 0.4854, 0.2032, 0.49, 0.25, 0.4854, 0.2968, 0.4717, 0.3418, 0.4496, 0.3833, 0.4197, 0.4197, 0.3833, 0.4496, 0.3418, 0.4717, 0.0625, 0.5, 0.0625, 1.0, 0.03125, 1.0, 0.03125, 0.5, 0.03125, 0.5, 0.03125, 1.0, 0.0, 1.0, 0.0, 0.5, 0.75, 0.49, 0.7968, 0.4854, 0.8418, 0.4717, 0.8833, 0.4496, 0.9197, 0.4197, 0.9496, 0.3833, 0.9717, 0.3418, 0.9854, 0.2968, 0.99, 0.25, 0.9854, 0.2032, 0.9717, 0.1582, 0.9496, 0.1167, 0.9197, 0.08029, 0.8833, 0.05045, 0.8418, 0.02827, 0.7968, 0.01461, 0.75, 0.01, 0.7032, 0.01461, 0.6582, 0.02827, 0.6167, 0.05045, 0.5803, 0.08029, 0.5504, 0.1167, 0.5283, 0.1582, 0.5146, 0.2032, 0.51, 0.25, 0.5146, 0.2968, 0.5283, 0.3418, 0.5504, 0.3833, 0.5803, 0.4197, 0.6167, 0.4496, 0.6582, 0.4717, 0.7032, 0.4854])
me_cylinder_001.update()
me_cube_002 = bpy.data.meshes.new('Cube.002')
me_cube_002.from_pydata([(-1.0, -1.0, -1.0), (-1.0, -1.0, 1.0), (-1.0, 1.0, -1.0), (-1.0, 1.0, 1.0), (1.0, -1.0, -1.0), (1.0, -1.0, 1.0), (1.0, 1.0, -1.0), (1.0, 1.0, 1.0)], [], [(0, 1, 3, 2), (2, 3, 7, 6), (6, 7, 5, 4), (4, 5, 1, 0), (2, 6, 4, 0), (7, 3, 1, 5)])
_uv = me_cube_002.uv_layers.new(name='UVMap')
_uv.uv.foreach_set('vector', [0.375, 0.0, 0.625, 0.0, 0.625, 0.25, 0.375, 0.25, 0.375, 0.25, 0.625, 0.25, 0.625, 0.5, 0.375, 0.5, 0.375, 0.5, 0.625, 0.5, 0.625, 0.75, 0.375, 0.75, 0.375, 0.75, 0.625, 0.75, 0.625, 1.0, 0.375, 1.0, 0.125, 0.5, 0.375, 0.5, 0.375, 0.75, 0.125, 0.75, 0.625, 0.5, 0.875, 0.5, 0.875, 0.75, 0.625, 0.75])
me_cube_002.update()

# ---- objects
ob_cube = bpy.data.objects.new('Cube', me_cube)
ob_light = bpy.data.objects.new('Light', light_light)
ob_camera = bpy.data.objects.new('Camera', cam_camera)
ob_empty = bpy.data.objects.new('Empty', None)
ob_empty_001 = bpy.data.objects.new('Empty.001', None)
ob_empty_002 = bpy.data.objects.new('Empty.002', None)
ob_empty_003 = bpy.data.objects.new('Empty.003', None)
ob_cylinder = bpy.data.objects.new('Cylinder', me_cylinder)
ob_cube_001 = bpy.data.objects.new('Cube.001', me_cube_001)
ob_cylinder_001 = bpy.data.objects.new('Cylinder.001', me_cylinder_001)
ob_cube_002 = bpy.data.objects.new('Cube.002', me_cube_002)

# ---- transforms, parenting, visibility, modifiers, constraints
ob_cube.location = (-3.072, -1.327, 0.384)
ob_cube.rotation_euler = (0.0, -0.0, 1.565)
ob_cube.scale = (0.6053, 0.6053, 0.6053)
ob_cube.lock_rotations_4d = False
ob_cube.empty_display_type = 'ARROWS'
ob_cube.lineart.crease_threshold = 0.0
ob_light.location = (4.076, 1.005, 5.904)
ob_light.rotation_euler = (0.6503, 0.05522, 1.866)
ob_light.lock_rotations_4d = False
ob_light.empty_display_type = 'ARROWS'
ob_light.color = (0.0, 0.0, 0.0, 0.0)
ob_light.lineart.crease_threshold = 0.0
ob_camera.location = (7.359, -6.926, 4.958)
ob_camera.rotation_euler = (1.109, 0.0, 0.8149)
ob_camera.lock_rotations_4d = False
ob_camera.empty_display_type = 'ARROWS'
ob_camera.color = (0.0, 0.0, 0.0, 0.0)
ob_camera.display_type = 'WIRE'
ob_camera.lineart.crease_threshold = 0.0
ob_empty.location = (8.141, -0.006258, 0.6596)
ob_empty.rotation_euler = (1.571, -0.0, -1.575)
ob_empty.scale = (0.3135, 0.3135, 0.3135)
ob_empty.empty_display_type = 'IMAGE'
ob_empty.empty_display_size = 5.0
ob_empty_001.location = (-0.00304, 1.8, 0.3977)
ob_empty_001.rotation_euler = (1.571, -0.0, -8.066e-05)
ob_empty_001.scale = (0.3251, 0.3251, 0.3251)
ob_empty_001.empty_display_type = 'IMAGE'
ob_empty_001.empty_display_size = 5.0
ob_empty_002.location = (14.38, -6.674, -0.4564)
ob_empty_002.rotation_euler = (1.571, -0.0, -1.571)
ob_empty_002.empty_display_type = 'IMAGE'
ob_empty_002.empty_display_size = 5.0
ob_empty_003.location = (0.0, 0.0, 0.0)
ob_empty_003.scale = (0.3558, 0.3558, 0.3558)
ob_empty_003.empty_display_type = 'IMAGE'
ob_empty_003.empty_display_size = 5.0
ob_cylinder.location = (1.594e-18, -0.02956, 0.3282)
ob_cylinder.rotation_euler = (-1.568, 1.108, -1.568)
ob_cylinder.scale = (0.02723, 0.02723, 0.02723)
ob_cube_001.location = (-0.03911, -0.08224, 0.1148)
ob_cube_001.scale = (-0.3085, -0.3085, -0.3085)
ob_cylinder_001.location = (-0.0319, -0.02798, 0.001277)
ob_cylinder_001.scale = (0.03, 0.03, 0.03)
ob_cube_002.location = (-0.04866, 0.0, 0.7513)
ob_cube_002.scale = (0.2701, 0.2701, 0.2701)

# ---- collection membership
col_collection.objects.link(ob_cube)
col_collection.objects.link(ob_light)
col_collection.objects.link(ob_camera)
col_collection.objects.link(ob_empty)
col_collection.objects.link(ob_empty_001)
col_collection.objects.link(ob_empty_002)
col_collection.objects.link(ob_empty_003)
col_collection.objects.link(ob_cylinder)
col_collection.objects.link(ob_cube_001)
col_collection.objects.link(ob_cylinder_001)
col_collection.objects.link(ob_cube_002)

# ---- scene / render settings (as saved in the file)
scene.camera = ob_camera
scene.frame_start = 1; scene.frame_end = 250; scene.frame_set(1)
scene.render.engine = 'BLENDER_EEVEE_NEXT'
scene.cycles.sampling_pattern = 'TABULATED_SOBOL'
scene.cycles.use_light_tree = False
scene.view_settings.view_transform = 'Filmic'
bpy.context.view_layer.update()

